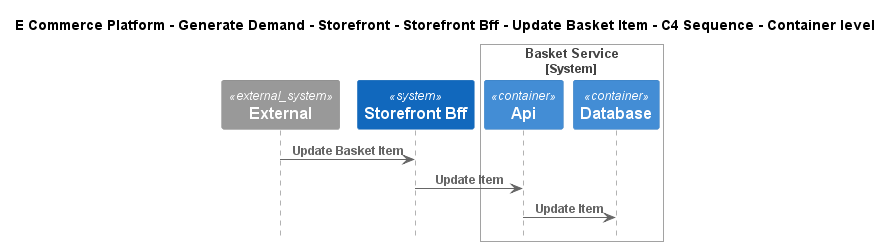

The diagram above was rendered by PlantUML. Its source (embedded in the PNG):
@startuml
!include ..\..\..\..\..\..\..\.c4s\C4_Sequence.puml

title E Commerce Platform - Generate Demand - Storefront - Storefront Bff - Update Basket Item - C4 Sequence - Container level

System_Ext(C4InterFlow.SoftwareSystems.ExternalSystem, "External", "")
System(ECommercePlatform.GenerateDemand.Storefront.SoftwareSystems.StorefrontBff, "Storefront Bff", "")

System_Boundary(ECommercePlatform.GenerateDemand.Basket.SoftwareSystems.BasketService, "Basket Service")
    Container(ECommercePlatform.GenerateDemand.Basket.SoftwareSystems.BasketService.Containers.Api, "Api", "", "")
    Container(ECommercePlatform.GenerateDemand.Basket.SoftwareSystems.BasketService.Containers.Database, "Database", "", "")
Boundary_End()

Rel(C4InterFlow.SoftwareSystems.ExternalSystem, ECommercePlatform.GenerateDemand.Storefront.SoftwareSystems.StorefrontBff, "Update Basket Item")
Rel(ECommercePlatform.GenerateDemand.Storefront.SoftwareSystems.StorefrontBff, ECommercePlatform.GenerateDemand.Basket.SoftwareSystems.BasketService.Containers.Api, "Update Item")
Rel(ECommercePlatform.GenerateDemand.Basket.SoftwareSystems.BasketService.Containers.Api, ECommercePlatform.GenerateDemand.Basket.SoftwareSystems.BasketService.Containers.Database, "Update Item")


@enduml